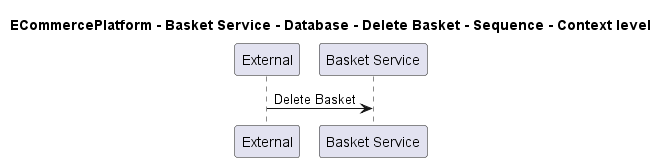

The diagram above was rendered by PlantUML. Its source (embedded in the PNG):
@startuml

title ECommercePlatform - Basket Service - Database - Delete Basket - Sequence - Context level

participant "External" as C4InterFlow.SoftwareSystems.ExternalSystem
participant "Basket Service" as ECommercePlatform.SoftwareSystems.BasketService

C4InterFlow.SoftwareSystems.ExternalSystem -> ECommercePlatform.SoftwareSystems.BasketService : Delete Basket


@enduml